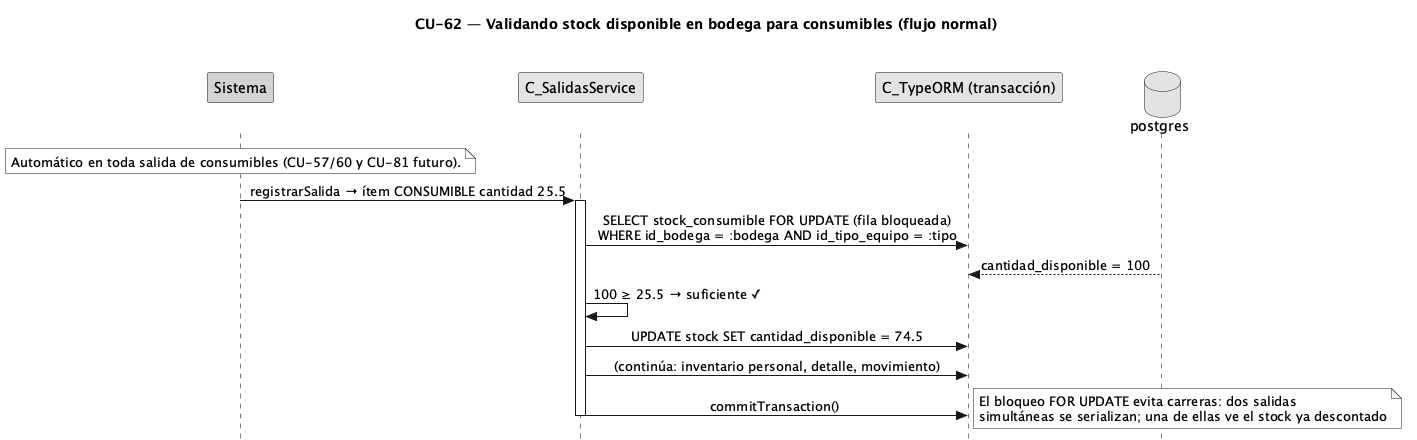

The diagram above was rendered by PlantUML. Its source (embedded in the PNG):
@startuml CU62-normal
title CU-62 — Validando stock disponible en bodega para consumibles (flujo normal)
skinparam style strictuml
skinparam monochrome true
skinparam shadowing false
skinparam sequenceMessageAlign center
<style> sequenceDiagram { participant { Margin 30 } actor { Margin 12 } } </style>
skinparam sequence {
  MessageAlign center
  LifeLineBorderColor black
}
hide footbox

participant "Sistema" as sys #lightgrey
participant "C_SalidasService" as svc
participant "C_TypeORM (transacción)" as orm
database "postgres" as db

note over sys : Automático en toda salida de consumibles (CU-57/60 y CU-81 futuro).
sys -> svc : registrarSalida → ítem CONSUMIBLE cantidad 25.5
activate svc
svc -> orm : SELECT stock_consumible FOR UPDATE (fila bloqueada)\nWHERE id_bodega = :bodega AND id_tipo_equipo = :tipo
db --> orm : cantidad_disponible = 100
svc -> svc : 100 ≥ 25.5 → suficiente ✓
svc -> orm : UPDATE stock SET cantidad_disponible = 74.5
svc -> orm : (continúa: inventario personal, detalle, movimiento)
svc -> orm : commitTransaction()
deactivate svc
note right : El bloqueo FOR UPDATE evita carreras: dos salidas\nsimultáneas se serializan; una de ellas ve el stock ya descontado
@enduml